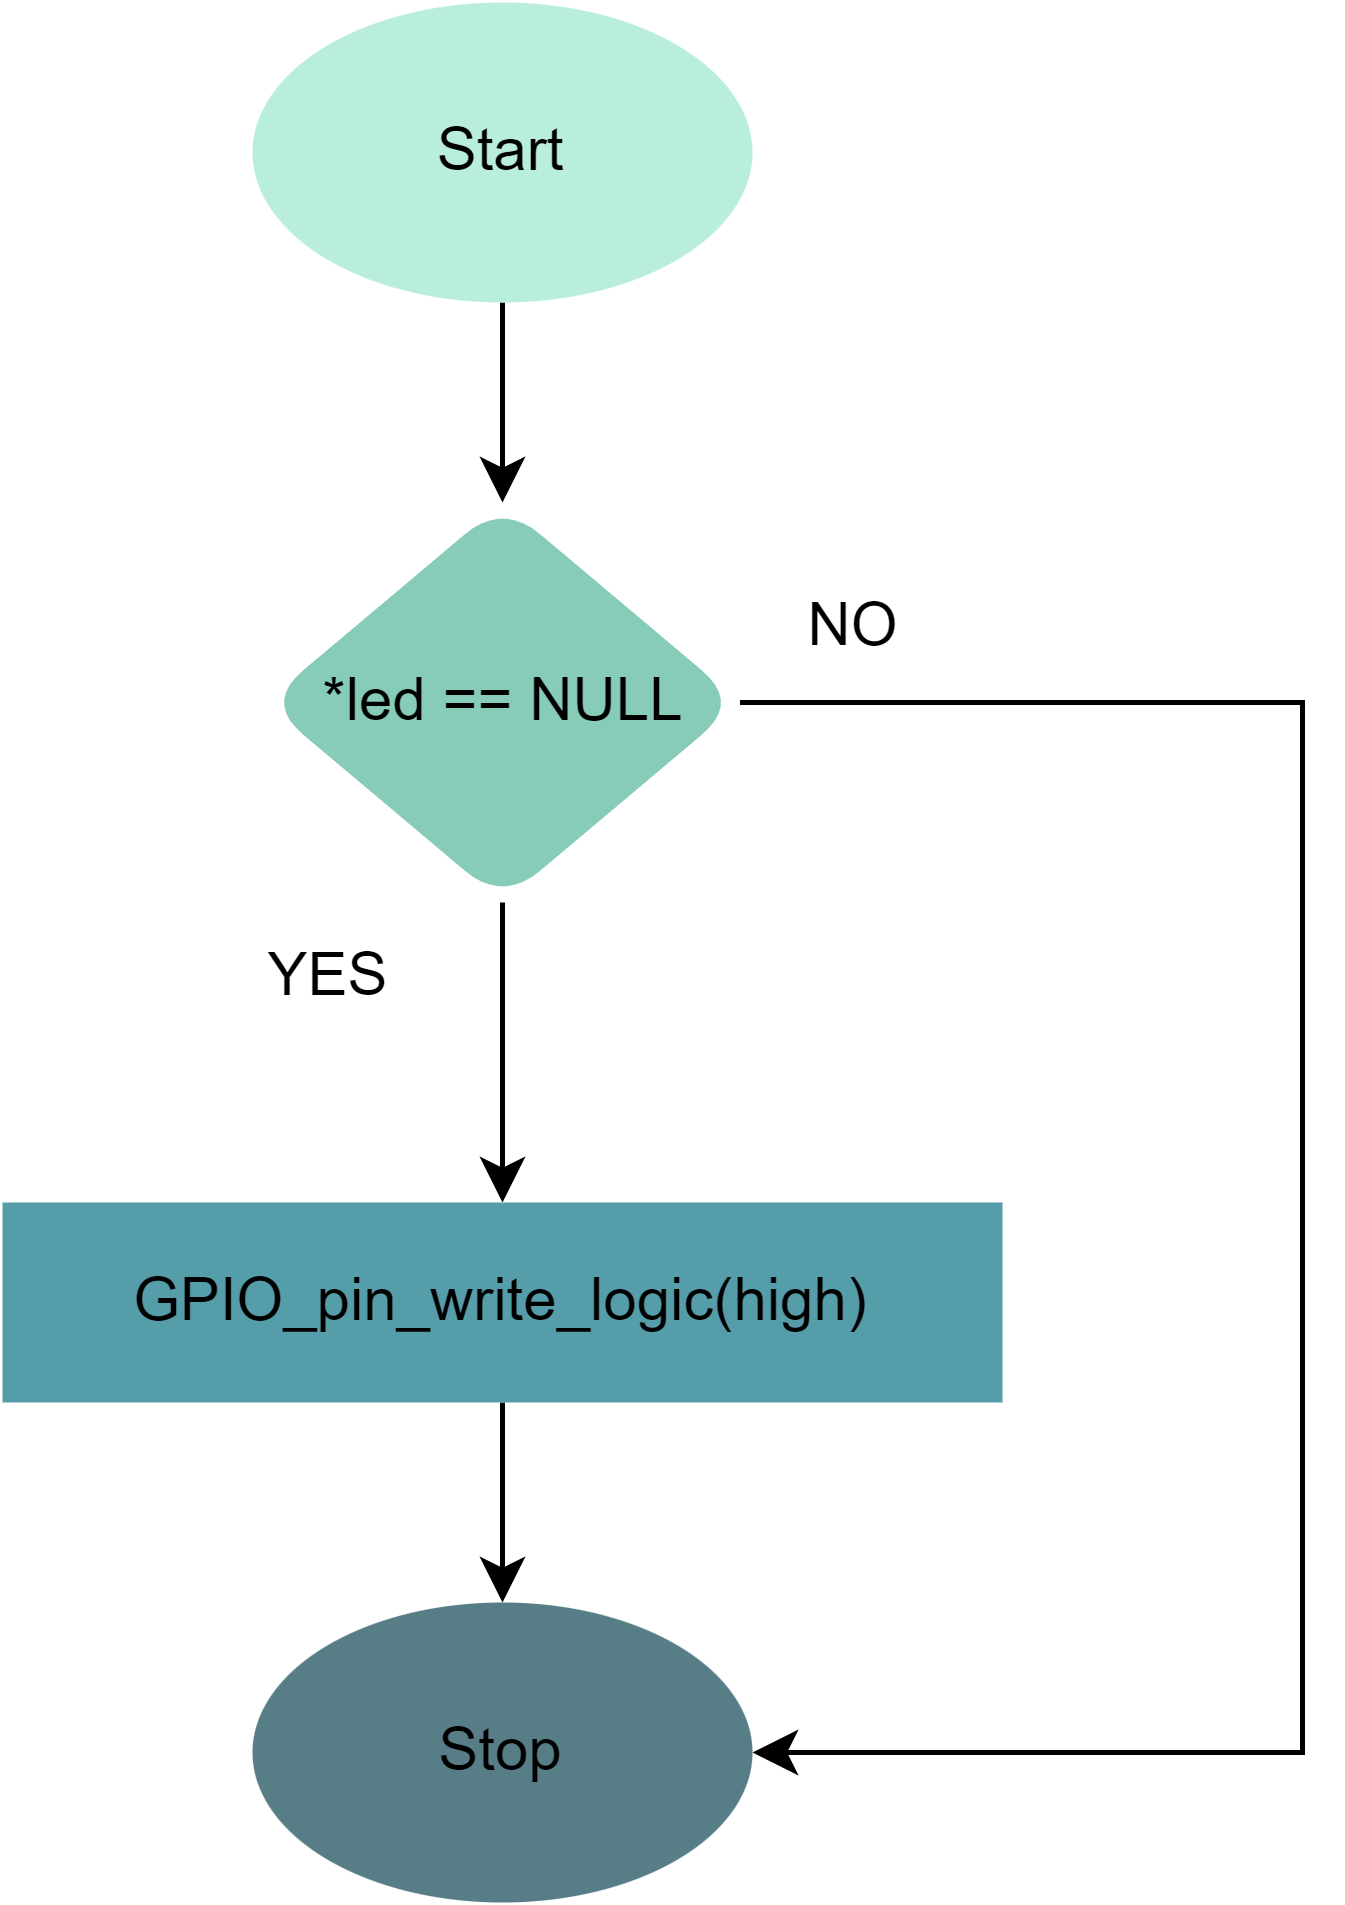

The diagram above was exported from draw.io. Its source (the exported page's mxGraphModel, read from the mxfile embedded in the PNG):
<mxGraphModel dx="521" dy="613" grid="1" gridSize="10" guides="1" tooltips="1" connect="1" arrows="1" fold="1" page="1" pageScale="1" pageWidth="850" pageHeight="1100" math="0" shadow="0">
  <root>
    <mxCell id="0" />
    <mxCell id="1" parent="0" />
    <mxCell id="N0i26lGi3knAWEF05cRp-8" value="YES" style="text;html=1;align=center;verticalAlign=middle;resizable=0;points=[];autosize=1;strokeColor=none;fillColor=none;labelBackgroundColor=none;" parent="1" vertex="1">
      <mxGeometry x="180" y="260" width="50" height="30" as="geometry" />
    </mxCell>
    <mxCell id="DGeRHFESyODrZkPWZURb-7" value="" style="edgeStyle=orthogonalEdgeStyle;rounded=0;orthogonalLoop=1;jettySize=auto;html=1;" edge="1" parent="1" source="DGeRHFESyODrZkPWZURb-1" target="DGeRHFESyODrZkPWZURb-2">
      <mxGeometry relative="1" as="geometry" />
    </mxCell>
    <mxCell id="DGeRHFESyODrZkPWZURb-10" style="edgeStyle=orthogonalEdgeStyle;rounded=0;orthogonalLoop=1;jettySize=auto;html=1;exitX=1;exitY=0.5;exitDx=0;exitDy=0;entryX=1;entryY=0.5;entryDx=0;entryDy=0;" edge="1" parent="1" source="DGeRHFESyODrZkPWZURb-1" target="DGeRHFESyODrZkPWZURb-3">
      <mxGeometry relative="1" as="geometry">
        <Array as="points">
          <mxPoint x="400" y="220" />
          <mxPoint x="400" y="430" />
        </Array>
      </mxGeometry>
    </mxCell>
    <mxCell id="DGeRHFESyODrZkPWZURb-1" value="*led == NULL" style="rhombus;whiteSpace=wrap;html=1;rounded=1;labelBackgroundColor=none;fillColor=#87cbb9;strokeColor=none;" vertex="1" parent="1">
      <mxGeometry x="192.5" y="180" width="95" height="80" as="geometry" />
    </mxCell>
    <mxCell id="DGeRHFESyODrZkPWZURb-5" value="" style="edgeStyle=orthogonalEdgeStyle;rounded=0;orthogonalLoop=1;jettySize=auto;html=1;" edge="1" parent="1" source="DGeRHFESyODrZkPWZURb-2" target="DGeRHFESyODrZkPWZURb-3">
      <mxGeometry relative="1" as="geometry" />
    </mxCell>
    <mxCell id="DGeRHFESyODrZkPWZURb-2" value="GPIO_pin_write_logic(high)" style="rounded=0;whiteSpace=wrap;html=1;fillColor=#569daa;strokeColor=none;" vertex="1" parent="1">
      <mxGeometry x="140" y="320" width="200" height="40" as="geometry" />
    </mxCell>
    <mxCell id="DGeRHFESyODrZkPWZURb-3" value="Stop" style="ellipse;whiteSpace=wrap;html=1;rounded=1;labelBackgroundColor=none;fillColor=#577d86;strokeColor=none;" vertex="1" parent="1">
      <mxGeometry x="190" y="400" width="100" height="60" as="geometry" />
    </mxCell>
    <mxCell id="DGeRHFESyODrZkPWZURb-6" value="" style="edgeStyle=orthogonalEdgeStyle;rounded=0;orthogonalLoop=1;jettySize=auto;html=1;" edge="1" parent="1" source="DGeRHFESyODrZkPWZURb-4" target="DGeRHFESyODrZkPWZURb-1">
      <mxGeometry relative="1" as="geometry" />
    </mxCell>
    <mxCell id="DGeRHFESyODrZkPWZURb-4" value="Start" style="ellipse;whiteSpace=wrap;html=1;rounded=1;labelBackgroundColor=none;strokeColor=none;fillColor=#b9eddd;" vertex="1" parent="1">
      <mxGeometry x="190" y="80" width="100" height="60" as="geometry" />
    </mxCell>
    <mxCell id="N0i26lGi3knAWEF05cRp-7" value="NO" style="text;html=1;align=center;verticalAlign=middle;resizable=0;points=[];autosize=1;strokeColor=none;fillColor=none;labelBackgroundColor=none;" parent="1" vertex="1">
      <mxGeometry x="290" y="190" width="40" height="30" as="geometry" />
    </mxCell>
  </root>
</mxGraphModel>